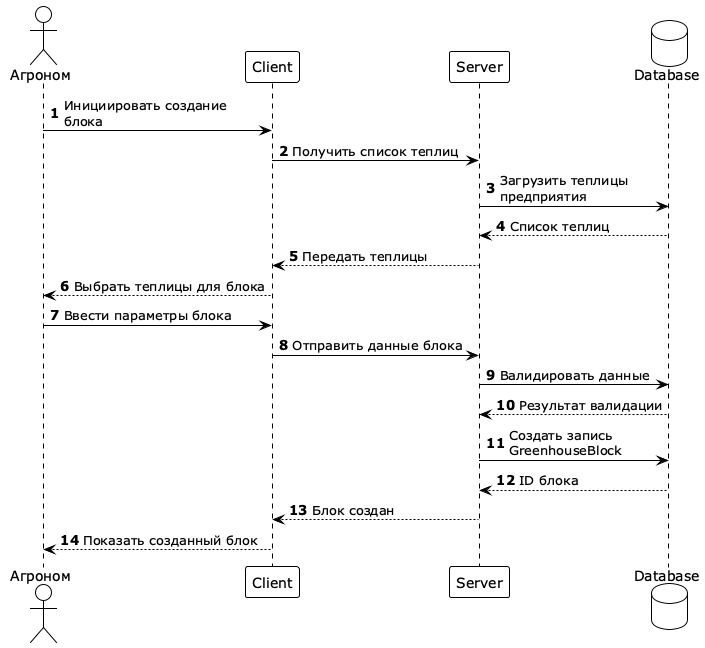

The diagram above was rendered by PlantUML. Its source (embedded in the PNG):
@startuml
!theme plain
skinparam maxMessageSize 200
skinparam sequence {
  LifeLineStrategy solid
}
skinparam participant {
  BackgroundColor White
}
skinparam actor {
  BackgroundColor White
}
skinparam database {
  BackgroundColor White
}
skinparam page {
  Width 400
}

actor "Агроном" as Agro
participant "Client" as Client
participant "Server" as Server
database "Database" as DB

autonumber

Agro -> Client: Инициировать создание блока
Client -> Server: Получить список теплиц
Server -> DB: Загрузить теплицы предприятия
DB --> Server: Список теплиц
Server --> Client: Передать теплицы
Client --> Agro: Выбрать теплицы для блока
Agro -> Client: Ввести параметры блока
Client -> Server: Отправить данные блока
Server -> DB: Валидировать данные
DB --> Server: Результат валидации
Server -> DB: Создать запись GreenhouseBlock
DB --> Server: ID блока
Server --> Client: Блок создан
Client --> Agro: Показать созданный блок

@enduml